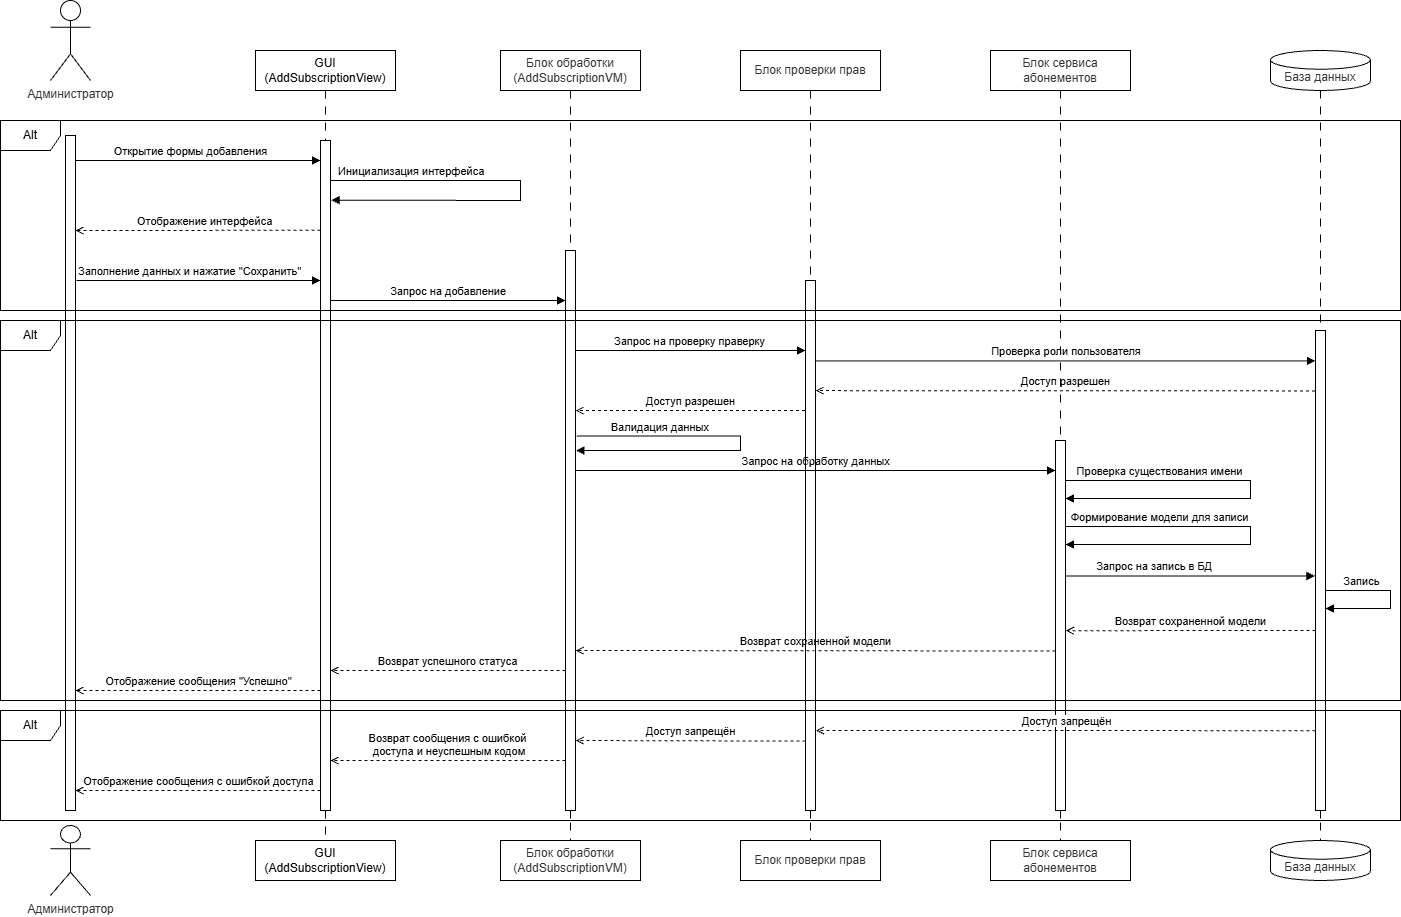

The diagram above was exported from draw.io. Its source (the exported page's mxGraphModel, read from the mxfile embedded in the PNG):
<mxGraphModel dx="-215" dy="1231" grid="1" gridSize="10" guides="1" tooltips="1" connect="1" arrows="1" fold="1" page="1" pageScale="1" pageWidth="850" pageHeight="1100" math="0" shadow="0">
  <root>
    <mxCell id="0" />
    <mxCell id="1" parent="0" />
    <mxCell id="FWcJYegEDPQ0ljJkU1TV-33" parent="1" style="shape=umlActor;verticalLabelPosition=bottom;verticalAlign=top;html=1;outlineConnect=0;" value="&lt;span style=&quot;color: rgb(51, 51, 51); white-space: normal;&quot;&gt;Администратор&lt;/span&gt;" vertex="1">
      <mxGeometry height="80" width="40" x="1800" y="20" as="geometry" />
    </mxCell>
    <mxCell id="FWcJYegEDPQ0ljJkU1TV-41" edge="1" parent="1" source="FWcJYegEDPQ0ljJkU1TV-51" style="edgeStyle=orthogonalEdgeStyle;rounded=0;orthogonalLoop=1;jettySize=auto;html=1;endArrow=none;endFill=0;dashed=1;dashPattern=8 8;strokeWidth=1;">
      <mxGeometry relative="1" as="geometry">
        <mxPoint x="2075" y="870" as="targetPoint" />
      </mxGeometry>
    </mxCell>
    <mxCell id="FWcJYegEDPQ0ljJkU1TV-37" parent="1" style="rounded=0;whiteSpace=wrap;html=1;" value="GUI (AddSubscriptionView)" vertex="1">
      <mxGeometry height="40" width="140" x="2005" y="70" as="geometry" />
    </mxCell>
    <mxCell id="FWcJYegEDPQ0ljJkU1TV-38" parent="1" style="rounded=0;whiteSpace=wrap;html=1;" value="GUI (AddSubscriptionView)" vertex="1">
      <mxGeometry height="40" width="140" x="2005" y="860" as="geometry" />
    </mxCell>
    <mxCell id="FWcJYegEDPQ0ljJkU1TV-39" parent="1" style="shape=umlActor;verticalLabelPosition=bottom;verticalAlign=top;html=1;outlineConnect=0;" value="&lt;span style=&quot;color: rgb(51, 51, 51); white-space: normal;&quot;&gt;Администратор&lt;/span&gt;" vertex="1">
      <mxGeometry height="70" width="40" x="1800" y="845" as="geometry" />
    </mxCell>
    <mxCell id="FWcJYegEDPQ0ljJkU1TV-44" edge="1" parent="1" source="FWcJYegEDPQ0ljJkU1TV-63" style="edgeStyle=orthogonalEdgeStyle;rounded=0;orthogonalLoop=1;jettySize=auto;html=1;entryX=0.5;entryY=0;entryDx=0;entryDy=0;endArrow=none;endFill=0;dashed=1;dashPattern=8 8;" target="FWcJYegEDPQ0ljJkU1TV-43">
      <mxGeometry relative="1" as="geometry" />
    </mxCell>
    <mxCell id="FWcJYegEDPQ0ljJkU1TV-42" parent="1" style="rounded=0;whiteSpace=wrap;html=1;" value="&lt;span style=&quot;color: rgb(51, 51, 51);&quot;&gt;Блок обработки (AddSubscriptionVM)&lt;/span&gt;" vertex="1">
      <mxGeometry height="40" width="140" x="2250" y="70" as="geometry" />
    </mxCell>
    <mxCell id="FWcJYegEDPQ0ljJkU1TV-43" parent="1" style="rounded=0;whiteSpace=wrap;html=1;" value="&lt;span style=&quot;color: rgb(51, 51, 51);&quot;&gt;Блок обработки (AddSubscriptionVM)&lt;/span&gt;" vertex="1">
      <mxGeometry height="40" width="140" x="2250" y="860" as="geometry" />
    </mxCell>
    <mxCell id="FWcJYegEDPQ0ljJkU1TV-45" parent="1" style="rounded=0;whiteSpace=wrap;html=1;fillStyle=hatch;" value="" vertex="1">
      <mxGeometry height="675" width="10" x="1815" y="155" as="geometry" />
    </mxCell>
    <mxCell id="FWcJYegEDPQ0ljJkU1TV-52" edge="1" parent="1" style="html=1;verticalAlign=bottom;labelBackgroundColor=none;endArrow=block;endFill=1;endSize=6;align=left;rounded=0;" value="&lt;span style=&quot;background-color: rgb(255, 255, 255);&quot;&gt;&amp;nbsp; &amp;nbsp; &amp;nbsp; &amp;nbsp; &amp;nbsp; &amp;nbsp; Открытие формы добавления&lt;/span&gt;">
      <mxGeometry relative="1" x="-1" as="geometry">
        <mxPoint x="1825" y="180" as="sourcePoint" />
        <mxPoint x="2070" y="180" as="targetPoint" />
      </mxGeometry>
    </mxCell>
    <mxCell id="FWcJYegEDPQ0ljJkU1TV-55" edge="1" parent="1" source="FWcJYegEDPQ0ljJkU1TV-51" style="html=1;verticalAlign=bottom;labelBackgroundColor=none;endArrow=open;endFill=0;dashed=1;rounded=0;entryX=1.177;entryY=0.117;entryDx=0;entryDy=0;entryPerimeter=0;exitX=0;exitY=0.134;exitDx=0;exitDy=0;exitPerimeter=0;align=center;" value="&lt;span style=&quot;background-color: rgb(255, 255, 255);&quot;&gt;&amp;nbsp; &amp;nbsp; Отображение интерфейса&lt;/span&gt;">
      <mxGeometry relative="1" width="160" as="geometry">
        <mxPoint x="1908.23" y="250.87" as="sourcePoint" />
        <mxPoint x="1825" y="250" as="targetPoint" />
      </mxGeometry>
    </mxCell>
    <mxCell id="FWcJYegEDPQ0ljJkU1TV-56" edge="1" parent="1" style="html=1;verticalAlign=bottom;labelBackgroundColor=none;endArrow=block;endFill=1;endSize=6;align=left;rounded=0;entryX=1.073;entryY=0.089;entryDx=0;entryDy=0;entryPerimeter=0;" target="FWcJYegEDPQ0ljJkU1TV-51" value="&lt;span style=&quot;text-align: center; background-color: rgb(255, 255, 255);&quot;&gt;&amp;nbsp; Инициализация интерфейса&lt;/span&gt;">
      <mxGeometry relative="1" x="-1" as="geometry">
        <Array as="points">
          <mxPoint x="2270" y="200" />
          <mxPoint x="2270" y="220" />
        </Array>
        <mxPoint x="2080" y="200" as="sourcePoint" />
        <mxPoint x="2240" y="210" as="targetPoint" />
      </mxGeometry>
    </mxCell>
    <mxCell id="FWcJYegEDPQ0ljJkU1TV-57" edge="1" parent="1" style="html=1;verticalAlign=bottom;labelBackgroundColor=none;endArrow=block;endFill=1;endSize=6;align=left;rounded=0;entryX=-0.057;entryY=0.023;entryDx=0;entryDy=0;entryPerimeter=0;" value="&lt;span style=&quot;text-align: center; background-color: rgb(255, 255, 255);&quot;&gt;Заполнение данных и нажатие &quot;Сохранить&quot;&lt;/span&gt;">
      <mxGeometry relative="1" x="-1" as="geometry">
        <mxPoint x="1826" y="300" as="sourcePoint" />
        <mxPoint x="2070" y="300" as="targetPoint" />
      </mxGeometry>
    </mxCell>
    <mxCell id="FWcJYegEDPQ0ljJkU1TV-62" edge="1" parent="1" style="verticalAlign=bottom;edgeStyle=elbowEdgeStyle;elbow=vertical;curved=0;rounded=0;endArrow=block;" value="Запрос на добавление">
      <mxGeometry relative="1" as="geometry">
        <Array as="points">
          <mxPoint x="2237" y="320" />
        </Array>
        <mxPoint x="2080" y="320" as="sourcePoint" />
        <mxPoint x="2315" y="320" as="targetPoint" />
      </mxGeometry>
    </mxCell>
    <mxCell id="FWcJYegEDPQ0ljJkU1TV-65" edge="1" parent="1" source="FWcJYegEDPQ0ljJkU1TV-68" style="edgeStyle=orthogonalEdgeStyle;rounded=0;orthogonalLoop=1;jettySize=auto;html=1;entryX=0.5;entryY=0;entryDx=0;entryDy=0;endArrow=none;endFill=0;dashed=1;dashPattern=8 8;" target="FWcJYegEDPQ0ljJkU1TV-67">
      <mxGeometry relative="1" as="geometry" />
    </mxCell>
    <mxCell id="FWcJYegEDPQ0ljJkU1TV-66" parent="1" style="rounded=0;whiteSpace=wrap;html=1;" value="&lt;span style=&quot;color: rgb(51, 51, 51);&quot;&gt;Блок проверки прав&lt;/span&gt;" vertex="1">
      <mxGeometry height="40" width="140" x="2490" y="70" as="geometry" />
    </mxCell>
    <mxCell id="FWcJYegEDPQ0ljJkU1TV-67" parent="1" style="rounded=0;whiteSpace=wrap;html=1;" value="&lt;span style=&quot;color: rgb(51, 51, 51);&quot;&gt;Блок проверки прав&lt;/span&gt;" vertex="1">
      <mxGeometry height="40" width="140" x="2490" y="860" as="geometry" />
    </mxCell>
    <mxCell id="FWcJYegEDPQ0ljJkU1TV-69" edge="1" parent="1" source="FWcJYegEDPQ0ljJkU1TV-72" style="edgeStyle=orthogonalEdgeStyle;rounded=0;orthogonalLoop=1;jettySize=auto;html=1;entryX=0.5;entryY=0;entryDx=0;entryDy=0;endArrow=none;endFill=0;dashed=1;dashPattern=8 8;" target="FWcJYegEDPQ0ljJkU1TV-71">
      <mxGeometry relative="1" as="geometry" />
    </mxCell>
    <mxCell id="FWcJYegEDPQ0ljJkU1TV-70" parent="1" style="rounded=0;whiteSpace=wrap;html=1;" value="&lt;span style=&quot;color: rgb(51, 51, 51);&quot;&gt;Блок сервиса абонементов&lt;/span&gt;" vertex="1">
      <mxGeometry height="40" width="140" x="2740" y="70" as="geometry" />
    </mxCell>
    <mxCell id="FWcJYegEDPQ0ljJkU1TV-71" parent="1" style="rounded=0;whiteSpace=wrap;html=1;" value="&lt;span style=&quot;color: rgb(51, 51, 51);&quot;&gt;Блок сервиса абонементов&lt;/span&gt;" vertex="1">
      <mxGeometry height="40" width="140" x="2740" y="860" as="geometry" />
    </mxCell>
    <mxCell id="FWcJYegEDPQ0ljJkU1TV-76" edge="1" parent="1" source="FWcJYegEDPQ0ljJkU1TV-81" style="edgeStyle=orthogonalEdgeStyle;rounded=0;orthogonalLoop=1;jettySize=auto;html=1;endArrow=none;endFill=0;dashed=1;dashPattern=8 8;" target="FWcJYegEDPQ0ljJkU1TV-75">
      <mxGeometry relative="1" as="geometry" />
    </mxCell>
    <mxCell id="FWcJYegEDPQ0ljJkU1TV-73" parent="1" style="shape=cylinder3;whiteSpace=wrap;html=1;boundedLbl=1;backgroundOutline=1;size=9.369229830228356;" value="&lt;span style=&quot;color: rgb(51, 51, 51);&quot;&gt;База данных&lt;/span&gt;" vertex="1">
      <mxGeometry height="40" width="100" x="3020" y="70" as="geometry" />
    </mxCell>
    <mxCell id="FWcJYegEDPQ0ljJkU1TV-75" parent="1" style="shape=cylinder3;whiteSpace=wrap;html=1;boundedLbl=1;backgroundOutline=1;size=9.369229830228356;" value="&lt;span style=&quot;color: rgb(51, 51, 51);&quot;&gt;База данных&lt;/span&gt;" vertex="1">
      <mxGeometry height="40" width="100" x="3020" y="860" as="geometry" />
    </mxCell>
    <mxCell id="FWcJYegEDPQ0ljJkU1TV-79" edge="1" parent="1" style="verticalAlign=bottom;edgeStyle=elbowEdgeStyle;elbow=vertical;curved=0;rounded=0;endArrow=block;" value="Запрос на проверку праверку">
      <mxGeometry relative="1" as="geometry">
        <Array as="points">
          <mxPoint x="2471" y="370" />
        </Array>
        <mxPoint x="2325" y="370" as="sourcePoint" />
        <mxPoint x="2555" y="370" as="targetPoint" />
      </mxGeometry>
    </mxCell>
    <mxCell id="FWcJYegEDPQ0ljJkU1TV-80" edge="1" parent="1" style="html=1;verticalAlign=bottom;labelBackgroundColor=none;endArrow=open;endFill=0;dashed=1;rounded=0;exitX=0;exitY=0.101;exitDx=0;exitDy=0;exitPerimeter=0;align=center;entryX=1.042;entryY=0.217;entryDx=0;entryDy=0;entryPerimeter=0;" value="&lt;span style=&quot;background-color: rgb(255, 255, 255);&quot;&gt;Доступ разрешен&lt;/span&gt;">
      <mxGeometry relative="1" width="160" as="geometry">
        <mxPoint x="2554.58" y="430" as="sourcePoint" />
        <mxPoint x="2325.0000000000005" y="430.1100000000001" as="targetPoint" />
      </mxGeometry>
    </mxCell>
    <mxCell id="FWcJYegEDPQ0ljJkU1TV-82" edge="1" parent="1" style="verticalAlign=bottom;edgeStyle=elbowEdgeStyle;elbow=vertical;curved=0;rounded=0;endArrow=block;entryX=-0.011;entryY=0.02;entryDx=0;entryDy=0;entryPerimeter=0;" value="Проверка роли пользователя">
      <mxGeometry relative="1" as="geometry">
        <Array as="points">
          <mxPoint x="2837.11" y="380.4" />
        </Array>
        <mxPoint x="2565.11" y="380.4" as="sourcePoint" />
        <mxPoint x="3065.0000000000005" y="380" as="targetPoint" />
      </mxGeometry>
    </mxCell>
    <mxCell id="FWcJYegEDPQ0ljJkU1TV-83" edge="1" parent="1" style="html=1;verticalAlign=bottom;labelBackgroundColor=none;endArrow=open;endFill=0;dashed=1;rounded=0;align=center;entryX=1.042;entryY=0.217;entryDx=0;entryDy=0;entryPerimeter=0;exitX=-0.05;exitY=0.105;exitDx=0;exitDy=0;exitPerimeter=0;" value="&lt;span style=&quot;background-color: rgb(255, 255, 255);&quot;&gt;Доступ разрешен&lt;/span&gt;">
      <mxGeometry relative="1" width="160" as="geometry">
        <mxPoint x="3064.5" y="410.4" as="sourcePoint" />
        <mxPoint x="2565" y="410.1100000000001" as="targetPoint" />
      </mxGeometry>
    </mxCell>
    <mxCell id="FWcJYegEDPQ0ljJkU1TV-84" edge="1" parent="1" style="verticalAlign=bottom;edgeStyle=elbowEdgeStyle;elbow=horizontal;curved=0;rounded=0;endArrow=block;entryX=1.045;entryY=0.311;entryDx=0;entryDy=0;entryPerimeter=0;exitX=1.075;exitY=0.303;exitDx=0;exitDy=0;exitPerimeter=0;" value="Валидация данных">
      <mxGeometry relative="1" x="-0.5125" as="geometry">
        <mxPoint as="offset" />
        <Array as="points">
          <mxPoint x="2490" y="495.84" />
        </Array>
        <mxPoint x="2326.2" y="455.5199999999999" as="sourcePoint" />
        <mxPoint x="2325.45" y="469.99999999999994" as="targetPoint" />
      </mxGeometry>
    </mxCell>
    <mxCell id="FWcJYegEDPQ0ljJkU1TV-85" edge="1" parent="1" style="verticalAlign=bottom;edgeStyle=elbowEdgeStyle;elbow=vertical;curved=0;rounded=0;endArrow=block;entryX=-0.061;entryY=0.056;entryDx=0;entryDy=0;entryPerimeter=0;" value="Запрос на обработку данных">
      <mxGeometry relative="1" as="geometry">
        <Array as="points">
          <mxPoint x="2594.61" y="490" />
        </Array>
        <mxPoint x="2325.61" y="490" as="sourcePoint" />
        <mxPoint x="2805.0000000000005" y="490.72" as="targetPoint" />
      </mxGeometry>
    </mxCell>
    <mxCell id="FWcJYegEDPQ0ljJkU1TV-86" edge="1" parent="1" style="verticalAlign=bottom;edgeStyle=elbowEdgeStyle;elbow=horizontal;curved=0;rounded=0;endArrow=block;entryX=1.045;entryY=0.311;entryDx=0;entryDy=0;entryPerimeter=0;" value="Проверка существования имени">
      <mxGeometry relative="1" x="-0.5125" as="geometry">
        <mxPoint as="offset" />
        <Array as="points">
          <mxPoint x="3000" y="510" />
        </Array>
        <mxPoint x="2815" y="500" as="sourcePoint" />
        <mxPoint x="2815" y="518" as="targetPoint" />
      </mxGeometry>
    </mxCell>
    <mxCell id="FWcJYegEDPQ0ljJkU1TV-87" edge="1" parent="1" style="verticalAlign=bottom;edgeStyle=elbowEdgeStyle;elbow=horizontal;curved=0;rounded=0;endArrow=block;entryX=1.045;entryY=0.311;entryDx=0;entryDy=0;entryPerimeter=0;" value="Формирование модели для записи">
      <mxGeometry relative="1" x="-0.5125" as="geometry">
        <mxPoint as="offset" />
        <Array as="points">
          <mxPoint x="3000" y="556" />
        </Array>
        <mxPoint x="2815" y="546" as="sourcePoint" />
        <mxPoint x="2815" y="564" as="targetPoint" />
      </mxGeometry>
    </mxCell>
    <mxCell id="FWcJYegEDPQ0ljJkU1TV-89" edge="1" parent="1" style="verticalAlign=bottom;edgeStyle=elbowEdgeStyle;elbow=vertical;curved=0;rounded=0;endArrow=block;exitX=1.055;exitY=0.322;exitDx=0;exitDy=0;exitPerimeter=0;" value="Запрос на запись в БД">
      <mxGeometry relative="1" as="geometry">
        <Array as="points">
          <mxPoint x="2969.45" y="595.4300000000001" />
        </Array>
        <mxPoint x="2815" y="524.5699999999999" as="sourcePoint" />
        <mxPoint x="3064.45" y="595.4300000000001" as="targetPoint" />
      </mxGeometry>
    </mxCell>
    <mxCell id="FWcJYegEDPQ0ljJkU1TV-90" edge="1" parent="1" style="verticalAlign=bottom;edgeStyle=elbowEdgeStyle;elbow=horizontal;curved=0;rounded=0;endArrow=block;entryX=1.045;entryY=0.311;entryDx=0;entryDy=0;entryPerimeter=0;" value="Запись">
      <mxGeometry relative="1" x="-0.5125" as="geometry">
        <mxPoint as="offset" />
        <Array as="points">
          <mxPoint x="3140" y="624" />
        </Array>
        <mxPoint x="3075" y="610" as="sourcePoint" />
        <mxPoint x="3075" y="628" as="targetPoint" />
      </mxGeometry>
    </mxCell>
    <mxCell id="FWcJYegEDPQ0ljJkU1TV-91" edge="1" parent="1" style="html=1;verticalAlign=bottom;labelBackgroundColor=none;endArrow=open;endFill=0;dashed=1;rounded=0;exitX=0;exitY=0.101;exitDx=0;exitDy=0;exitPerimeter=0;align=center;entryX=1.047;entryY=0.514;entryDx=0;entryDy=0;entryPerimeter=0;" target="FWcJYegEDPQ0ljJkU1TV-72" value="&lt;span style=&quot;background-color: rgb(255, 255, 255);&quot;&gt;Возврат сохраненной модели&lt;/span&gt;">
      <mxGeometry relative="1" width="160" as="geometry">
        <mxPoint x="3064.9999999999995" y="650" as="sourcePoint" />
        <mxPoint x="2815.53" y="650.8599999999999" as="targetPoint" />
      </mxGeometry>
    </mxCell>
    <mxCell id="FWcJYegEDPQ0ljJkU1TV-92" edge="1" parent="1" style="html=1;verticalAlign=bottom;labelBackgroundColor=none;endArrow=open;endFill=0;dashed=1;rounded=0;align=center;exitX=0.007;exitY=0.729;exitDx=0;exitDy=0;entryX=1.02;entryY=0.82;entryDx=0;entryDy=0;entryPerimeter=0;exitPerimeter=0;" value="&lt;span style=&quot;background-color: rgb(255, 255, 255);&quot;&gt;Возврат сохраненной модели&lt;/span&gt;">
      <mxGeometry relative="1" width="160" as="geometry">
        <mxPoint x="2805" y="670.53" as="sourcePoint" />
        <mxPoint x="2325.1299999999997" y="670" as="targetPoint" />
      </mxGeometry>
    </mxCell>
    <mxCell id="FWcJYegEDPQ0ljJkU1TV-94" edge="1" parent="1" style="html=1;verticalAlign=bottom;labelBackgroundColor=none;endArrow=open;endFill=0;dashed=1;rounded=0;align=center;exitX=0.009;exitY=0.875;exitDx=0;exitDy=0;exitPerimeter=0;" value="&lt;span style=&quot;background-color: rgb(255, 255, 255);&quot;&gt;Возврат успешного статуса&lt;/span&gt;">
      <mxGeometry relative="1" width="160" as="geometry">
        <mxPoint x="2315.09" y="690" as="sourcePoint" />
        <mxPoint x="2080" y="690" as="targetPoint" />
      </mxGeometry>
    </mxCell>
    <mxCell id="FWcJYegEDPQ0ljJkU1TV-95" edge="1" parent="1" style="html=1;verticalAlign=bottom;labelBackgroundColor=none;endArrow=open;endFill=0;dashed=1;rounded=0;exitX=0;exitY=0.101;exitDx=0;exitDy=0;exitPerimeter=0;align=center;" value="&lt;span style=&quot;background-color: rgb(255, 255, 255);&quot;&gt;Отображение сообщения &quot;Успешно&quot;&lt;/span&gt;">
      <mxGeometry relative="1" width="160" as="geometry">
        <mxPoint x="2069.9999999999995" y="710" as="sourcePoint" />
        <mxPoint x="1825" y="710" as="targetPoint" />
      </mxGeometry>
    </mxCell>
    <mxCell id="FWcJYegEDPQ0ljJkU1TV-96" edge="1" parent="1" source="FWcJYegEDPQ0ljJkU1TV-37" style="edgeStyle=orthogonalEdgeStyle;rounded=0;orthogonalLoop=1;jettySize=auto;html=1;endArrow=none;endFill=0;dashed=1;dashPattern=8 8;strokeWidth=1;" target="FWcJYegEDPQ0ljJkU1TV-51" value="">
      <mxGeometry relative="1" as="geometry">
        <mxPoint x="2075" y="110" as="sourcePoint" />
        <mxPoint x="2075" y="870" as="targetPoint" />
      </mxGeometry>
    </mxCell>
    <mxCell id="FWcJYegEDPQ0ljJkU1TV-51" parent="1" style="rounded=0;whiteSpace=wrap;html=1;fillStyle=hatch;" value="" vertex="1">
      <mxGeometry height="670" width="10" x="2070" y="160" as="geometry" />
    </mxCell>
    <mxCell id="FWcJYegEDPQ0ljJkU1TV-97" edge="1" parent="1" source="FWcJYegEDPQ0ljJkU1TV-42" style="edgeStyle=orthogonalEdgeStyle;rounded=0;orthogonalLoop=1;jettySize=auto;html=1;entryX=0.5;entryY=0;entryDx=0;entryDy=0;endArrow=none;endFill=0;dashed=1;dashPattern=8 8;" target="FWcJYegEDPQ0ljJkU1TV-63" value="">
      <mxGeometry relative="1" as="geometry">
        <mxPoint x="2320" y="110" as="sourcePoint" />
        <mxPoint x="2320" y="1070" as="targetPoint" />
      </mxGeometry>
    </mxCell>
    <mxCell id="FWcJYegEDPQ0ljJkU1TV-63" parent="1" style="rounded=0;whiteSpace=wrap;html=1;fillStyle=hatch;" value="" vertex="1">
      <mxGeometry height="560" width="10" x="2315" y="270" as="geometry" />
    </mxCell>
    <mxCell id="FWcJYegEDPQ0ljJkU1TV-98" edge="1" parent="1" source="FWcJYegEDPQ0ljJkU1TV-66" style="edgeStyle=orthogonalEdgeStyle;rounded=0;orthogonalLoop=1;jettySize=auto;html=1;entryX=0.5;entryY=0;entryDx=0;entryDy=0;endArrow=none;endFill=0;dashed=1;dashPattern=8 8;" target="FWcJYegEDPQ0ljJkU1TV-68" value="">
      <mxGeometry relative="1" as="geometry">
        <mxPoint x="2570" y="110" as="sourcePoint" />
        <mxPoint x="2570" y="1070" as="targetPoint" />
      </mxGeometry>
    </mxCell>
    <mxCell id="FWcJYegEDPQ0ljJkU1TV-68" parent="1" style="rounded=0;whiteSpace=wrap;html=1;fillStyle=hatch;" value="" vertex="1">
      <mxGeometry height="530" width="10" x="2555" y="300" as="geometry" />
    </mxCell>
    <mxCell id="FWcJYegEDPQ0ljJkU1TV-99" edge="1" parent="1" source="FWcJYegEDPQ0ljJkU1TV-70" style="edgeStyle=orthogonalEdgeStyle;rounded=0;orthogonalLoop=1;jettySize=auto;html=1;entryX=0.5;entryY=0;entryDx=0;entryDy=0;endArrow=none;endFill=0;dashed=1;dashPattern=8 8;" target="FWcJYegEDPQ0ljJkU1TV-72" value="">
      <mxGeometry relative="1" as="geometry">
        <mxPoint x="2810" y="110" as="sourcePoint" />
        <mxPoint x="2810" y="1070" as="targetPoint" />
      </mxGeometry>
    </mxCell>
    <mxCell id="FWcJYegEDPQ0ljJkU1TV-72" parent="1" style="rounded=0;whiteSpace=wrap;html=1;fillStyle=hatch;" value="" vertex="1">
      <mxGeometry height="370" width="10" x="2805" y="460" as="geometry" />
    </mxCell>
    <mxCell id="FWcJYegEDPQ0ljJkU1TV-100" edge="1" parent="1" source="FWcJYegEDPQ0ljJkU1TV-73" style="edgeStyle=orthogonalEdgeStyle;rounded=0;orthogonalLoop=1;jettySize=auto;html=1;endArrow=none;endFill=0;dashed=1;dashPattern=8 8;" target="FWcJYegEDPQ0ljJkU1TV-81" value="">
      <mxGeometry relative="1" as="geometry">
        <mxPoint x="3070" y="110" as="sourcePoint" />
        <mxPoint x="3070" y="1070" as="targetPoint" />
      </mxGeometry>
    </mxCell>
    <mxCell id="FWcJYegEDPQ0ljJkU1TV-81" parent="1" style="rounded=0;whiteSpace=wrap;html=1;fillStyle=hatch;" value="" vertex="1">
      <mxGeometry height="480" width="10" x="3065" y="350" as="geometry" />
    </mxCell>
    <mxCell id="FWcJYegEDPQ0ljJkU1TV-102" edge="1" parent="1" style="html=1;verticalAlign=bottom;labelBackgroundColor=none;endArrow=open;endFill=0;dashed=1;rounded=0;exitX=0;exitY=0.101;exitDx=0;exitDy=0;exitPerimeter=0;align=center;entryX=1.061;entryY=0.811;entryDx=0;entryDy=0;entryPerimeter=0;" value="&lt;span style=&quot;background-color: rgb(255, 255, 255);&quot;&gt;Доступ запрещён&lt;/span&gt;">
      <mxGeometry relative="1" width="160" as="geometry">
        <mxPoint x="3064.9999999999995" y="750.17" as="sourcePoint" />
        <mxPoint x="2565.6099999999997" y="749.9999999999999" as="targetPoint" />
      </mxGeometry>
    </mxCell>
    <mxCell id="FWcJYegEDPQ0ljJkU1TV-104" edge="1" parent="1" style="html=1;verticalAlign=bottom;labelBackgroundColor=none;endArrow=open;endFill=0;dashed=1;rounded=0;align=center;exitX=0.007;exitY=0.729;exitDx=0;exitDy=0;exitPerimeter=0;entryX=1.025;entryY=0.857;entryDx=0;entryDy=0;entryPerimeter=0;" value="&lt;span style=&quot;background-color: rgb(255, 255, 255);&quot;&gt;Доступ запрещён&lt;/span&gt;">
      <mxGeometry relative="1" width="160" x="0.0028" as="geometry">
        <mxPoint as="offset" />
        <mxPoint x="2555.0000000000005" y="760.61" as="sourcePoint" />
        <mxPoint x="2325.25" y="760.0000000000001" as="targetPoint" />
      </mxGeometry>
    </mxCell>
    <mxCell id="FWcJYegEDPQ0ljJkU1TV-105" edge="1" parent="1" style="html=1;verticalAlign=bottom;labelBackgroundColor=none;endArrow=open;endFill=0;dashed=1;rounded=0;align=center;exitX=0.009;exitY=0.875;exitDx=0;exitDy=0;exitPerimeter=0;" value="&lt;span style=&quot;background-color: rgb(255, 255, 255);&quot;&gt;Возврат сообщения с ошибкой&lt;/span&gt;&lt;div&gt;&lt;span style=&quot;background-color: rgb(255, 255, 255);&quot;&gt;&amp;nbsp;доступа и неуспешным кодом&lt;/span&gt;&lt;/div&gt;">
      <mxGeometry relative="1" width="160" as="geometry">
        <mxPoint x="2315.09" y="780" as="sourcePoint" />
        <mxPoint x="2080" y="780" as="targetPoint" />
      </mxGeometry>
    </mxCell>
    <mxCell id="FWcJYegEDPQ0ljJkU1TV-106" edge="1" parent="1" style="html=1;verticalAlign=bottom;labelBackgroundColor=none;endArrow=open;endFill=0;dashed=1;rounded=0;exitX=0;exitY=0.101;exitDx=0;exitDy=0;exitPerimeter=0;align=center;" value="&lt;span style=&quot;background-color: rgb(255, 255, 255);&quot;&gt;Отображение сообщения с ошибкой доступа&lt;/span&gt;">
      <mxGeometry relative="1" width="160" as="geometry">
        <mxPoint x="2069.9999999999995" y="810" as="sourcePoint" />
        <mxPoint x="1825" y="810" as="targetPoint" />
      </mxGeometry>
    </mxCell>
    <mxCell id="Vv4FJy_WCb0oUwPzzJxc-13" parent="1" style="shape=umlFrame;whiteSpace=wrap;html=1;pointerEvents=0;" value="Alt" vertex="1">
      <mxGeometry height="190" width="1400" x="1750" y="140" as="geometry" />
    </mxCell>
    <mxCell id="Vv4FJy_WCb0oUwPzzJxc-14" parent="1" style="shape=umlFrame;whiteSpace=wrap;html=1;pointerEvents=0;" value="Alt" vertex="1">
      <mxGeometry height="380" width="1400" x="1750" y="340" as="geometry" />
    </mxCell>
    <mxCell id="Vv4FJy_WCb0oUwPzzJxc-15" parent="1" style="shape=umlFrame;whiteSpace=wrap;html=1;pointerEvents=0;" value="Alt" vertex="1">
      <mxGeometry height="110" width="1400" x="1750" y="730" as="geometry" />
    </mxCell>
  </root>
</mxGraphModel>